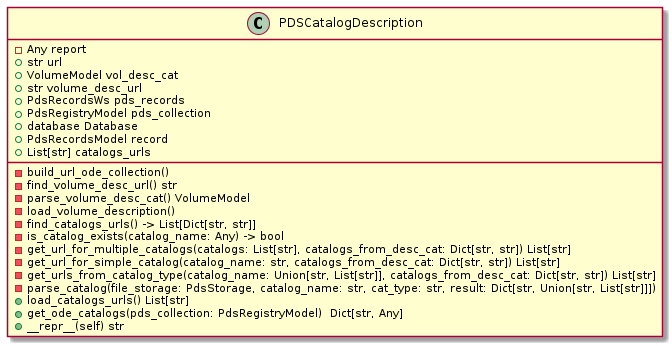

The diagram above was rendered by PlantUML. Its source (embedded in the PNG):
@startuml
class PDSCatalogDescription {
    - Any report
    + str url
    + VolumeModel vol_desc_cat
    + str volume_desc_url
    + PdsRecordsWs pds_records
    + PdsRegistryModel pds_collection
    + database Database
    + PdsRecordsModel record
    + List[str] catalogs_urls
    - build_url_ode_collection()
    - find_volume_desc_url() str
    - parse_volume_desc_cat() VolumeModel
    - load_volume_description()
    - find_catalogs_urls() -> List[Dict[str, str]]
    - is_catalog_exists(catalog_name: Any) -> bool
    - get_url_for_multiple_catalogs(catalogs: List[str], catalogs_from_desc_cat: Dict[str, str]) List[str]
    - get_url_for_simple_catalog(catalog_name: str, catalogs_from_desc_cat: Dict[str, str]) List[str]
    - get_urls_from_catalog_type(catalog_name: Union[str, List[str]], catalogs_from_desc_cat: Dict[str, str]) List[str]
    - parse_catalog(file_storage: PdsStorage, catalog_name: str, cat_type: str, result: Dict[str, Union[str, List[str]]])
    + load_catalogs_urls() List[str]
    + get_ode_catalogs(pds_collection: PdsRegistryModel)  Dict[str, Any]
    + __repr__(self) str
}

@enduml